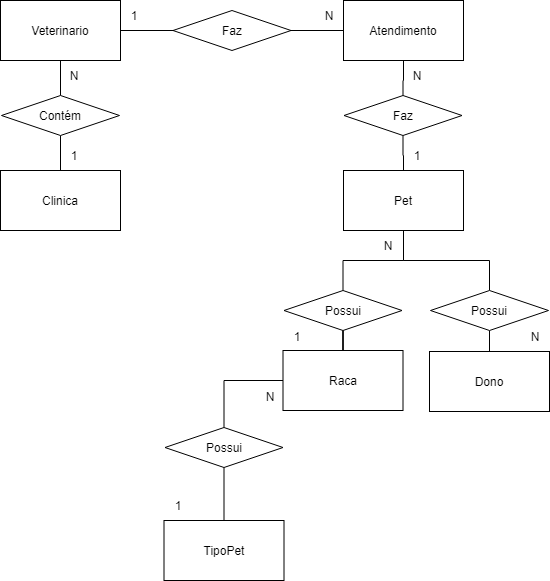

The diagram above was exported from draw.io. Its source (the exported page's mxGraphModel, read from the mxfile embedded in the PNG):
<mxGraphModel dx="971" dy="403" grid="1" gridSize="10" guides="1" tooltips="1" connect="1" arrows="1" fold="1" page="1" pageScale="1" pageWidth="827" pageHeight="1169" math="0" shadow="0">
  <root>
    <mxCell id="0" />
    <mxCell id="1" parent="0" />
    <mxCell id="74wFqp07ixhWODf-E4Uv-1" value="Clinica" style="rounded=0;whiteSpace=wrap;html=1;" parent="1" vertex="1">
      <mxGeometry x="160" y="240" width="120" height="60" as="geometry" />
    </mxCell>
    <mxCell id="74wFqp07ixhWODf-E4Uv-18" style="edgeStyle=orthogonalEdgeStyle;rounded=0;orthogonalLoop=1;jettySize=auto;html=1;entryX=0.5;entryY=0;entryDx=0;entryDy=0;endArrow=none;endFill=0;" parent="1" source="74wFqp07ixhWODf-E4Uv-2" target="74wFqp07ixhWODf-E4Uv-17" edge="1">
      <mxGeometry relative="1" as="geometry" />
    </mxCell>
    <mxCell id="74wFqp07ixhWODf-E4Uv-20" style="edgeStyle=orthogonalEdgeStyle;rounded=0;orthogonalLoop=1;jettySize=auto;html=1;entryX=0.5;entryY=0;entryDx=0;entryDy=0;endArrow=none;endFill=0;" parent="1" source="74wFqp07ixhWODf-E4Uv-2" target="74wFqp07ixhWODf-E4Uv-16" edge="1">
      <mxGeometry relative="1" as="geometry" />
    </mxCell>
    <mxCell id="74wFqp07ixhWODf-E4Uv-2" value="Pet" style="rounded=0;whiteSpace=wrap;html=1;" parent="1" vertex="1">
      <mxGeometry x="503" y="240" width="120" height="60" as="geometry" />
    </mxCell>
    <mxCell id="74wFqp07ixhWODf-E4Uv-3" value="TipoPet" style="rounded=0;whiteSpace=wrap;html=1;" parent="1" vertex="1">
      <mxGeometry x="323.5" y="590" width="120" height="60" as="geometry" />
    </mxCell>
    <mxCell id="74wFqp07ixhWODf-E4Uv-24" style="edgeStyle=orthogonalEdgeStyle;rounded=0;orthogonalLoop=1;jettySize=auto;html=1;endArrow=none;endFill=0;entryX=0.5;entryY=0;entryDx=0;entryDy=0;exitX=0;exitY=0.5;exitDx=0;exitDy=0;" parent="1" source="74wFqp07ixhWODf-E4Uv-4" target="74wFqp07ixhWODf-E4Uv-22" edge="1">
      <mxGeometry relative="1" as="geometry">
        <mxPoint x="380" y="490" as="targetPoint" />
      </mxGeometry>
    </mxCell>
    <mxCell id="74wFqp07ixhWODf-E4Uv-4" value="&lt;div&gt;Raca&lt;/div&gt;" style="rounded=0;whiteSpace=wrap;html=1;" parent="1" vertex="1">
      <mxGeometry x="442.5" y="420" width="120" height="60" as="geometry" />
    </mxCell>
    <mxCell id="74wFqp07ixhWODf-E4Uv-5" value="Dono" style="rounded=0;whiteSpace=wrap;html=1;" parent="1" vertex="1">
      <mxGeometry x="589" y="421" width="120" height="60" as="geometry" />
    </mxCell>
    <mxCell id="74wFqp07ixhWODf-E4Uv-9" style="edgeStyle=orthogonalEdgeStyle;rounded=0;orthogonalLoop=1;jettySize=auto;html=1;entryX=0;entryY=0.5;entryDx=0;entryDy=0;endArrow=none;endFill=0;" parent="1" source="74wFqp07ixhWODf-E4Uv-6" target="74wFqp07ixhWODf-E4Uv-8" edge="1">
      <mxGeometry relative="1" as="geometry" />
    </mxCell>
    <mxCell id="MJemmIyxFv0xTO64hzrj-2" style="edgeStyle=orthogonalEdgeStyle;rounded=0;orthogonalLoop=1;jettySize=auto;html=1;entryX=0.5;entryY=0;entryDx=0;entryDy=0;endArrow=none;endFill=0;" parent="1" source="74wFqp07ixhWODf-E4Uv-6" target="MJemmIyxFv0xTO64hzrj-1" edge="1">
      <mxGeometry relative="1" as="geometry" />
    </mxCell>
    <mxCell id="74wFqp07ixhWODf-E4Uv-6" value="Veterinario" style="rounded=0;whiteSpace=wrap;html=1;" parent="1" vertex="1">
      <mxGeometry x="160" y="70" width="120" height="60" as="geometry" />
    </mxCell>
    <mxCell id="74wFqp07ixhWODf-E4Uv-14" style="edgeStyle=orthogonalEdgeStyle;rounded=0;orthogonalLoop=1;jettySize=auto;html=1;entryX=0.5;entryY=0;entryDx=0;entryDy=0;endArrow=none;endFill=0;" parent="1" source="74wFqp07ixhWODf-E4Uv-7" target="74wFqp07ixhWODf-E4Uv-13" edge="1">
      <mxGeometry relative="1" as="geometry" />
    </mxCell>
    <mxCell id="74wFqp07ixhWODf-E4Uv-7" value="Atendimento" style="rounded=0;whiteSpace=wrap;html=1;" parent="1" vertex="1">
      <mxGeometry x="503" y="70" width="120" height="60" as="geometry" />
    </mxCell>
    <mxCell id="74wFqp07ixhWODf-E4Uv-10" style="edgeStyle=orthogonalEdgeStyle;rounded=0;orthogonalLoop=1;jettySize=auto;html=1;entryX=0;entryY=0.5;entryDx=0;entryDy=0;endArrow=none;endFill=0;" parent="1" source="74wFqp07ixhWODf-E4Uv-8" target="74wFqp07ixhWODf-E4Uv-7" edge="1">
      <mxGeometry relative="1" as="geometry" />
    </mxCell>
    <mxCell id="74wFqp07ixhWODf-E4Uv-8" value="Faz" style="rhombus;whiteSpace=wrap;html=1;" parent="1" vertex="1">
      <mxGeometry x="332.5" y="80" width="118" height="40" as="geometry" />
    </mxCell>
    <mxCell id="74wFqp07ixhWODf-E4Uv-11" value="1" style="text;html=1;strokeColor=none;fillColor=none;align=center;verticalAlign=middle;whiteSpace=wrap;rounded=0;" parent="1" vertex="1">
      <mxGeometry x="280" y="70" width="28" height="30" as="geometry" />
    </mxCell>
    <mxCell id="74wFqp07ixhWODf-E4Uv-12" value="N" style="text;html=1;strokeColor=none;fillColor=none;align=center;verticalAlign=middle;whiteSpace=wrap;rounded=0;" parent="1" vertex="1">
      <mxGeometry x="475" y="70" width="28" height="30" as="geometry" />
    </mxCell>
    <mxCell id="74wFqp07ixhWODf-E4Uv-15" style="edgeStyle=orthogonalEdgeStyle;rounded=0;orthogonalLoop=1;jettySize=auto;html=1;entryX=0.5;entryY=0;entryDx=0;entryDy=0;endArrow=none;endFill=0;" parent="1" source="74wFqp07ixhWODf-E4Uv-13" target="74wFqp07ixhWODf-E4Uv-2" edge="1">
      <mxGeometry relative="1" as="geometry" />
    </mxCell>
    <mxCell id="74wFqp07ixhWODf-E4Uv-13" value="Faz" style="rhombus;whiteSpace=wrap;html=1;" parent="1" vertex="1">
      <mxGeometry x="503.5" y="165" width="118" height="40" as="geometry" />
    </mxCell>
    <mxCell id="74wFqp07ixhWODf-E4Uv-21" style="edgeStyle=orthogonalEdgeStyle;rounded=0;orthogonalLoop=1;jettySize=auto;html=1;entryX=0.5;entryY=0;entryDx=0;entryDy=0;endArrow=none;endFill=0;" parent="1" source="74wFqp07ixhWODf-E4Uv-16" target="74wFqp07ixhWODf-E4Uv-5" edge="1">
      <mxGeometry relative="1" as="geometry" />
    </mxCell>
    <mxCell id="74wFqp07ixhWODf-E4Uv-16" value="Possui" style="rhombus;whiteSpace=wrap;html=1;" parent="1" vertex="1">
      <mxGeometry x="590" y="360" width="118" height="40" as="geometry" />
    </mxCell>
    <mxCell id="74wFqp07ixhWODf-E4Uv-19" style="edgeStyle=orthogonalEdgeStyle;rounded=0;orthogonalLoop=1;jettySize=auto;html=1;entryX=0.5;entryY=0;entryDx=0;entryDy=0;endArrow=none;endFill=0;" parent="1" source="74wFqp07ixhWODf-E4Uv-17" target="74wFqp07ixhWODf-E4Uv-4" edge="1">
      <mxGeometry relative="1" as="geometry" />
    </mxCell>
    <mxCell id="74wFqp07ixhWODf-E4Uv-17" value="Possui" style="rhombus;whiteSpace=wrap;html=1;" parent="1" vertex="1">
      <mxGeometry x="443.5" y="360" width="118" height="40" as="geometry" />
    </mxCell>
    <mxCell id="74wFqp07ixhWODf-E4Uv-26" style="edgeStyle=orthogonalEdgeStyle;rounded=0;orthogonalLoop=1;jettySize=auto;html=1;entryX=0.5;entryY=0;entryDx=0;entryDy=0;endArrow=none;endFill=0;" parent="1" source="74wFqp07ixhWODf-E4Uv-22" target="74wFqp07ixhWODf-E4Uv-3" edge="1">
      <mxGeometry relative="1" as="geometry" />
    </mxCell>
    <mxCell id="74wFqp07ixhWODf-E4Uv-22" value="Possui" style="rhombus;whiteSpace=wrap;html=1;" parent="1" vertex="1">
      <mxGeometry x="324.5" y="497" width="118" height="40" as="geometry" />
    </mxCell>
    <mxCell id="MJemmIyxFv0xTO64hzrj-3" style="edgeStyle=orthogonalEdgeStyle;rounded=0;orthogonalLoop=1;jettySize=auto;html=1;endArrow=none;endFill=0;" parent="1" source="MJemmIyxFv0xTO64hzrj-1" target="74wFqp07ixhWODf-E4Uv-1" edge="1">
      <mxGeometry relative="1" as="geometry" />
    </mxCell>
    <mxCell id="MJemmIyxFv0xTO64hzrj-1" value="Contém" style="rhombus;whiteSpace=wrap;html=1;" parent="1" vertex="1">
      <mxGeometry x="161" y="165" width="118" height="40" as="geometry" />
    </mxCell>
    <mxCell id="MJemmIyxFv0xTO64hzrj-4" value="1" style="text;html=1;strokeColor=none;fillColor=none;align=center;verticalAlign=middle;whiteSpace=wrap;rounded=0;" parent="1" vertex="1">
      <mxGeometry x="220" y="210" width="28" height="30" as="geometry" />
    </mxCell>
    <mxCell id="MJemmIyxFv0xTO64hzrj-5" value="N" style="text;html=1;strokeColor=none;fillColor=none;align=center;verticalAlign=middle;whiteSpace=wrap;rounded=0;" parent="1" vertex="1">
      <mxGeometry x="220" y="130" width="28" height="30" as="geometry" />
    </mxCell>
    <mxCell id="w8IXrViz25cH-T80FAYZ-2" value="N" style="text;html=1;strokeColor=none;fillColor=none;align=center;verticalAlign=middle;whiteSpace=wrap;rounded=0;" parent="1" vertex="1">
      <mxGeometry x="563" y="130" width="28" height="30" as="geometry" />
    </mxCell>
    <mxCell id="w8IXrViz25cH-T80FAYZ-3" value="1" style="text;html=1;strokeColor=none;fillColor=none;align=center;verticalAlign=middle;whiteSpace=wrap;rounded=0;" parent="1" vertex="1">
      <mxGeometry x="563" y="210" width="28" height="30" as="geometry" />
    </mxCell>
    <mxCell id="w8IXrViz25cH-T80FAYZ-4" value="1" style="text;html=1;strokeColor=none;fillColor=none;align=center;verticalAlign=middle;whiteSpace=wrap;rounded=0;" parent="1" vertex="1">
      <mxGeometry x="442.5" y="391" width="28" height="30" as="geometry" />
    </mxCell>
    <mxCell id="w8IXrViz25cH-T80FAYZ-5" value="N" style="text;html=1;strokeColor=none;fillColor=none;align=center;verticalAlign=middle;whiteSpace=wrap;rounded=0;" parent="1" vertex="1">
      <mxGeometry x="533.5" y="300" width="28" height="30" as="geometry" />
    </mxCell>
    <mxCell id="w8IXrViz25cH-T80FAYZ-6" value="N" style="text;html=1;strokeColor=none;fillColor=none;align=center;verticalAlign=middle;whiteSpace=wrap;rounded=0;" parent="1" vertex="1">
      <mxGeometry x="681" y="391" width="28" height="30" as="geometry" />
    </mxCell>
    <mxCell id="w8IXrViz25cH-T80FAYZ-8" value="1" style="text;html=1;strokeColor=none;fillColor=none;align=center;verticalAlign=middle;whiteSpace=wrap;rounded=0;" parent="1" vertex="1">
      <mxGeometry x="323.5" y="560" width="28" height="30" as="geometry" />
    </mxCell>
    <mxCell id="w8IXrViz25cH-T80FAYZ-9" value="N" style="text;html=1;strokeColor=none;fillColor=none;align=center;verticalAlign=middle;whiteSpace=wrap;rounded=0;" parent="1" vertex="1">
      <mxGeometry x="415.5" y="451" width="28" height="30" as="geometry" />
    </mxCell>
  </root>
</mxGraphModel>